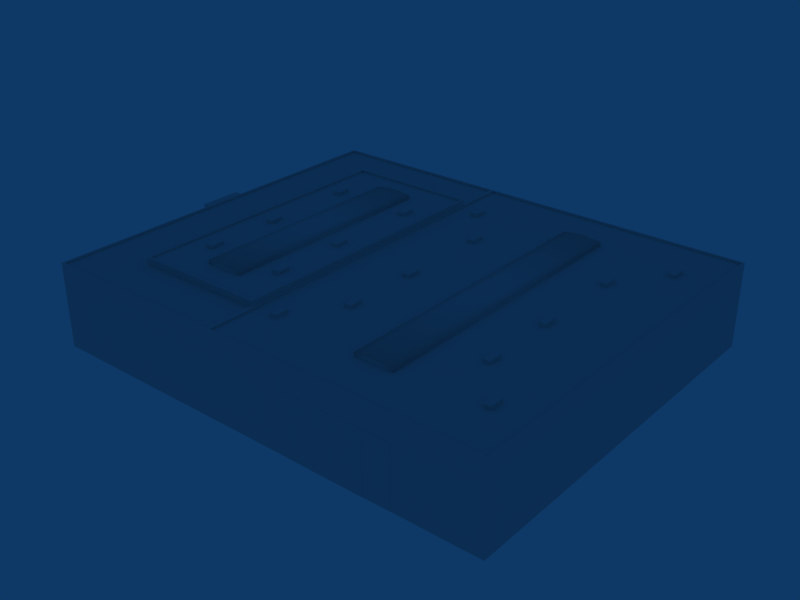# Source: ebbr_building_ref_077.blend  (saved by Blender 2.79.0; exported with 4.5.12 LTS)
import bpy
from mathutils import Matrix  # noqa: F401  (used for matrix-valued properties, if any)

bpy.ops.wm.read_factory_settings(use_empty=True)
scene = bpy.context.scene
scene.name = 'Scene'

# ---- collections
col_collection_1 = bpy.data.collections.new('Collection 1'); scene.collection.children.link(col_collection_1)
col_collection_2 = bpy.data.collections.new('Collection 2'); scene.collection.children.link(col_collection_2)

# ---- materials (node trees are filled in below, after node groups)
mat_material = bpy.data.materials.new('Material')
mat_material.alpha_threshold = 0.0
mat_material.preview_render_type = 'FLAT'
mat_material.roughness = 0.5
mat_material.line_color = (0.0, 0.0, 0.0, 1.0)

# ---- material node trees

# ---- world
world_world = bpy.data.worlds.new('World'); scene.world = world_world
world_world.color = (0.05656, 0.2208, 0.4)
world_world.use_sun_shadow = False
world_world.sun_shadow_jitter_overblur = 0.0
world_world.cycles.sampling_method = 'NONE'
world_world.cycles.sample_map_resolution = 256

# ---- meshes
me_cube_007 = bpy.data.meshes.new('Cube.007')
me_cube_007.from_pydata([(13.56, -27.53, -1.505), (9.811, -27.53, -1.505), (13.56, -27.53, -10.0), (9.811, -27.53, -10.0), (9.811, -27.5, -10.0), (13.56, -27.5, -10.0), (9.811, -27.5, -1.505), (13.56, -27.5, -1.505)], [], [(2, 0, 1, 3), (0, 7, 6, 1), (7, 5, 4, 6), (0, 2, 5, 7), (1, 6, 4, 3)])
_uv = me_cube_007.uv_layers.new(name='UVTex')
_uv.uv.foreach_set('vector', [0.2188, 0.4688, 0.2188, 0.2812, 0.03125, 0.2812, 0.03125, 0.4688, 0.03125, 0.2812, 0.03125, 0.4688, 0.2188, 0.4688, 0.2188, 0.2812, 0.03125, 0.2812, 0.03125, 0.4688, 0.2188, 0.4688, 0.2188, 0.2812, 0.03125, 0.2812, 0.03125, 0.4688, 0.2188, 0.4688, 0.2188, 0.2812, 0.03125, 0.2812, 0.03125, 0.4688, 0.2188, 0.4688, 0.2188, 0.2812])
me_cube_007.materials.append(mat_material)
me_cube_007.use_remesh_preserve_volume = False
me_cube_007.use_remesh_preserve_attributes = False
me_cube_007.use_mirror_vertex_groups = False
me_cube_007.update()
me_cube_006 = bpy.data.meshes.new('Cube.006')
me_cube_006.from_pydata([(17.31, -27.53, -1.505), (13.56, -27.53, -1.505), (17.31, -27.53, -10.0), (13.56, -27.53, -10.0), (13.56, -27.5, -10.0), (17.31, -27.5, -10.0), (13.56, -27.5, -1.505), (17.31, -27.5, -1.505)], [], [(2, 0, 1, 3), (0, 7, 6, 1), (7, 5, 4, 6), (0, 2, 5, 7), (1, 6, 4, 3)])
_uv = me_cube_006.uv_layers.new(name='UVTex')
_uv.uv.foreach_set('vector', [0.2188, 0.4688, 0.2188, 0.2812, 0.03125, 0.2812, 0.03125, 0.4688, 0.03125, 0.2812, 0.03125, 0.4688, 0.2188, 0.4688, 0.2188, 0.2812, 0.03125, 0.2812, 0.03125, 0.4688, 0.2188, 0.4688, 0.2188, 0.2812, 0.03125, 0.2812, 0.03125, 0.4688, 0.2188, 0.4688, 0.2188, 0.2812, 0.03125, 0.2812, 0.03125, 0.4688, 0.2188, 0.4688, 0.2188, 0.2812])
me_cube_006.materials.append(mat_material)
me_cube_006.use_remesh_preserve_volume = False
me_cube_006.use_remesh_preserve_attributes = False
me_cube_006.use_mirror_vertex_groups = False
me_cube_006.update()
me_cube_005 = bpy.data.meshes.new('Cube.005')
me_cube_005.from_pydata([(21.06, -27.53, -1.505), (17.31, -27.53, -1.505), (21.06, -27.53, -10.0), (17.31, -27.53, -10.0), (17.31, -27.5, -10.0), (17.31, -27.5, -1.505), (21.06, -27.5, -10.0), (21.06, -27.5, -1.505)], [], [(2, 0, 1, 3), (7, 0, 2, 6), (0, 7, 5, 1), (7, 6, 4, 5), (1, 5, 4, 3)])
_uv = me_cube_005.uv_layers.new(name='UVTex')
_uv.uv.foreach_set('vector', [0.2188, 0.4688, 0.2188, 0.2812, 0.03125, 0.2812, 0.03125, 0.4688, 0.2188, 0.4688, 0.2188, 0.2812, 0.03125, 0.2812, 0.03125, 0.4688, 0.03125, 0.2812, 0.03125, 0.4688, 0.2188, 0.4688, 0.2188, 0.2812, 0.03125, 0.2812, 0.03125, 0.4688, 0.2188, 0.4688, 0.2188, 0.2812, 0.03125, 0.2812, 0.03125, 0.4688, 0.2188, 0.4688, 0.2188, 0.2812])
me_cube_005.materials.append(mat_material)
me_cube_005.use_remesh_preserve_volume = False
me_cube_005.use_remesh_preserve_attributes = False
me_cube_005.use_mirror_vertex_groups = False
me_cube_005.update()
me_cube_004 = bpy.data.meshes.new('Cube.004')
me_cube_004.from_pydata([(6.061, -27.5, -1.505), (6.061, -27.5, -10.0), (9.811, -27.5, -1.505), (9.811, -27.5, -10.0), (9.811, -27.53, -10.0), (6.061, -27.53, -10.0), (9.811, -27.53, -1.505), (6.061, -27.53, -1.505)], [], [(1, 0, 2, 3), (0, 7, 6, 2), (7, 0, 1, 5), (4, 6, 7, 5), (2, 6, 4, 3)])
_uv = me_cube_004.uv_layers.new(name='UVTex')
_uv.uv.foreach_set('vector', [0.2188, 0.4688, 0.2188, 0.2812, 0.03125, 0.2812, 0.03125, 0.4688, 0.03125, 0.2812, 0.03125, 0.4688, 0.2188, 0.4688, 0.2188, 0.2812, 0.2188, 0.4688, 0.2188, 0.2812, 0.03125, 0.2812, 0.03125, 0.4688, 0.03125, 0.2812, 0.03125, 0.4688, 0.2188, 0.4688, 0.2188, 0.2812, 0.03125, 0.2812, 0.03125, 0.4688, 0.2188, 0.4688, 0.2188, 0.2812])
me_cube_004.materials.append(mat_material)
me_cube_004.use_remesh_preserve_volume = False
me_cube_004.use_remesh_preserve_attributes = False
me_cube_004.use_mirror_vertex_groups = False
me_cube_004.update()
me_cube = bpy.data.meshes.new('Cube')
me_cube.from_pydata([(-25.73, 16.31, 0.3), (-25.73, -16.31, 0.3), (-31.23, -16.31, 0.3), (-31.23, 16.31, 0.3), (-25.73, 16.31, 0.7999), (-25.73, -16.31, 0.7999), (-31.23, -16.31, 0.7999), (-31.23, 16.31, 0.7999), (-27.11, -16.31, 0.3), (-28.48, -16.31, 0.3), (-29.86, -16.31, 0.3), (-27.11, 16.31, 0.3), (-28.48, 16.31, 0.3), (-29.86, 16.31, 0.3), (-27.11, -16.31, 0.9997), (-28.48, -16.31, 1.1), (-29.86, -16.31, 0.9997), (-27.11, 16.31, 0.9997), (-28.48, 16.31, 1.1), (-29.86, 16.31, 0.9997), (2.75, 21.0, -0.4), (2.75, -21.0, -0.4), (-2.75, -21.0, -0.4), (-2.75, 21.0, -0.4), (2.75, 21.0, 0.09993), (2.75, -21.0, 0.09993), (-2.75, -21.0, 0.09993), (-2.75, 21.0, 0.09993), (1.375, -21.0, -0.4), (-4.768e-07, -21.0, -0.4), (-1.375, -21.0, -0.4), (1.375, 21.0, -0.4), (4.768e-07, 21.0, -0.4), (-1.375, 21.0, -0.4), (1.375, -21.0, 0.2997), (-1.669e-06, -21.0, 0.4), (-1.375, -21.0, 0.2997), (1.375, 21.0, 0.2997), (4.768e-07, 21.0, 0.4), (-1.375, 21.0, 0.2997)], [], [(0, 4, 5, 1), (2, 6, 7, 3), (4, 17, 14, 5), (17, 18, 15, 14), (18, 19, 16, 15), (19, 7, 6, 16), (5, 14, 8, 1), (14, 15, 9, 8), (15, 16, 10, 9), (16, 6, 2, 10), (0, 11, 17, 4), (11, 12, 18, 17), (12, 13, 19, 18), (13, 3, 7, 19), (20, 24, 25, 21), (22, 26, 27, 23), (24, 37, 34, 25), (37, 38, 35, 34), (38, 39, 36, 35), (39, 27, 26, 36), (25, 34, 28, 21), (34, 35, 29, 28), (35, 36, 30, 29), (36, 26, 22, 30), (20, 31, 37, 24), (31, 32, 38, 37), (32, 33, 39, 38), (33, 23, 27, 39)])
me_cube.polygons.foreach_set('use_smooth', [True] * 28)
_uv = me_cube.uv_layers.new(name='UVTex')
_uv.uv.foreach_set('vector', [0.2812, 0.03125, 0.4688, 0.03125, 0.4688, 0.2188, 0.2812, 0.2188, 0.2812, 0.03125, 0.4688, 0.03125, 0.4688, 0.2188, 0.2812, 0.2188, 0.2812, 0.03125, 0.4688, 0.03125, 0.4688, 0.2188, 0.2812, 0.2188, 0.2812, 0.03125, 0.4688, 0.03125, 0.4688, 0.2188, 0.2812, 0.2188, 0.2812, 0.03125, 0.4688, 0.03125, 0.4688, 0.2188, 0.2812, 0.2188, 0.2812, 0.03125, 0.4688, 0.03125, 0.4688, 0.2188, 0.2812, 0.2188, 0.2812, 0.03125, 0.4688, 0.03125, 0.4688, 0.2188, 0.2812, 0.2188, 0.2812, 0.03125, 0.4688, 0.03125, 0.4688, 0.2188, 0.2812, 0.2188, 0.2812, 0.03125, 0.4688, 0.03125, 0.4688, 0.2188, 0.2812, 0.2188, 0.2812, 0.03125, 0.4688, 0.03125, 0.4688, 0.2188, 0.2812, 0.2188, 0.2812, 0.03125, 0.4688, 0.03125, 0.4688, 0.2188, 0.2812, 0.2188, 0.2812, 0.03125, 0.4688, 0.03125, 0.4688, 0.2188, 0.2812, 0.2188, 0.2812, 0.03125, 0.4688, 0.03125, 0.4688, 0.2188, 0.2812, 0.2188, 0.2812, 0.03125, 0.4688, 0.03125, 0.4688, 0.2188, 0.2812, 0.2188, 0.2812, 0.03125, 0.4688, 0.03125, 0.4688, 0.2188, 0.2812, 0.2188, 0.2812, 0.03125, 0.4688, 0.03125, 0.4688, 0.2188, 0.2812, 0.2188, 0.2812, 0.03125, 0.4688, 0.03125, 0.4688, 0.2188, 0.2812, 0.2188, 0.2812, 0.03125, 0.4688, 0.03125, 0.4688, 0.2188, 0.2812, 0.2188, 0.2812, 0.03125, 0.4688, 0.03125, 0.4688, 0.2188, 0.2812, 0.2188, 0.2812, 0.03125, 0.4688, 0.03125, 0.4688, 0.2188, 0.2812, 0.2188, 0.2812, 0.03125, 0.4688, 0.03125, 0.4688, 0.2188, 0.2812, 0.2188, 0.2812, 0.03125, 0.4688, 0.03125, 0.4688, 0.2188, 0.2812, 0.2188, 0.2812, 0.03125, 0.4688, 0.03125, 0.4688, 0.2188, 0.2812, 0.2188, 0.2812, 0.03125, 0.4688, 0.03125, 0.4688, 0.2188, 0.2812, 0.2188, 0.2812, 0.03125, 0.4688, 0.03125, 0.4688, 0.2188, 0.2812, 0.2188, 0.2812, 0.03125, 0.4688, 0.03125, 0.4688, 0.2188, 0.2812, 0.2188, 0.2812, 0.03125, 0.4688, 0.03125, 0.4688, 0.2188, 0.2812, 0.2188, 0.2812, 0.03125, 0.4688, 0.03125, 0.4688, 0.2188, 0.2812, 0.2188])
me_cube.materials.append(mat_material)
me_cube.use_remesh_preserve_volume = False
me_cube.use_remesh_preserve_attributes = False
me_cube.use_mirror_vertex_groups = False
me_cube.update()
me_cube_014 = bpy.data.meshes.new('Cube.014')
me_cube_014.from_pydata([(-11.39, 1.0, 0.2), (-11.39, -1.0, 0.2), (-12.39, -1.0, 0.2), (-12.39, 1.0, 0.2), (-11.39, 1.0, 0.7), (-11.39, -1.0, 0.7), (-12.39, -1.0, 0.7), (-12.39, 1.0, 0.7), (-23.36, 1.0, 0.2), (-23.36, -1.0, 0.2), (-24.36, -1.0, 0.2), (-24.36, 1.0, 0.2), (-23.36, 1.0, 0.7), (-23.36, -1.0, 0.7), (-24.36, -1.0, 0.7), (-24.36, 1.0, 0.7), (-11.39, 14.32, 0.2), (-11.39, 12.32, 0.2), (-12.39, 12.32, 0.2), (-12.39, 14.32, 0.2), (-11.39, 14.32, 0.7), (-11.39, 12.32, 0.7), (-12.39, 12.32, 0.7), (-12.39, 14.32, 0.7), (-23.36, 14.32, 0.2), (-23.36, 12.32, 0.2), (-24.36, 12.32, 0.2), (-24.36, 14.32, 0.2), (-23.36, 14.32, 0.7), (-23.36, 12.32, 0.7), (-24.36, 12.32, 0.7), (-24.36, 14.32, 0.7), (-11.39, -9.646, 0.2), (-11.39, -11.65, 0.2), (-12.39, -11.65, 0.2), (-12.39, -9.646, 0.2), (-11.39, -9.646, 0.7), (-11.39, -11.65, 0.7), (-12.39, -11.65, 0.7), (-12.39, -9.646, 0.7), (-23.36, -9.646, 0.2), (-23.36, -11.65, 0.2), (-24.36, -11.65, 0.2), (-24.36, -9.646, 0.2), (-23.36, -9.646, 0.7), (-23.36, -11.65, 0.7), (-24.36, -11.65, 0.7), (-24.36, -9.646, 0.7), (0.4999, 14.32, -0.5), (0.4999, 12.32, -0.5), (-0.4999, 12.32, -0.5), (-0.4999, 14.32, -0.5), (0.4999, 14.32, 4.649e-06), (0.4999, 12.32, 4.649e-06), (-0.4999, 12.32, 4.649e-06), (-0.4999, 14.32, 4.649e-06), (0.4999, 1.0, -0.5), (0.4999, -1.0, -0.5), (-0.4999, -1.0, -0.5), (-0.4999, 1.0, -0.5), (0.4999, 1.0, 4.649e-06), (0.4999, -1.0, 4.649e-06), (-0.4999, -1.0, 4.649e-06), (-0.4999, 1.0, 4.649e-06), (20.45, 14.32, -0.5), (20.45, 12.32, -0.5), (19.45, 12.32, -0.5), (19.45, 14.32, -0.5), (20.45, 14.32, 4.649e-06), (20.45, 12.32, 4.649e-06), (19.45, 12.32, 4.649e-06), (19.45, 14.32, 4.649e-06), (20.45, 1.0, -0.5), (20.45, -1.0, -0.5), (19.45, -1.0, -0.5), (19.45, 1.0, -0.5), (20.45, 1.0, 4.649e-06), (20.45, -1.0, 4.649e-06), (19.45, -1.0, 4.649e-06), (19.45, 1.0, 4.649e-06), (20.45, -9.646, -0.5), (20.45, -11.65, -0.5), (19.45, -11.65, -0.5), (19.45, -9.646, -0.5), (20.45, -9.646, 4.649e-06), (20.45, -11.65, 4.649e-06), (19.45, -11.65, 4.649e-06), (19.45, -9.646, 4.649e-06), (0.4999, -9.646, -0.5), (0.4999, -11.65, -0.5), (-0.4999, -11.65, -0.5), (-0.4999, -9.646, -0.5), (0.4999, -9.646, 4.649e-06), (0.4999, -11.65, 4.649e-06), (-0.4999, -11.65, 4.649e-06), (-0.4999, -9.646, 4.649e-06), (25.71, -16.85, -0.5), (25.71, -18.85, -0.5), (24.71, -18.85, -0.5), (24.71, -16.85, -0.5), (25.71, -16.85, 4.649e-06), (25.71, -18.85, 4.649e-06), (24.71, -18.85, 4.649e-06), (24.71, -16.85, 4.649e-06), (-4.472, -16.85, -0.5), (-4.472, -18.85, -0.5), (-5.472, -18.85, -0.5), (-5.472, -16.85, -0.5), (-4.472, -16.85, 4.649e-06), (-4.472, -18.85, 4.649e-06), (-5.472, -18.85, 4.649e-06), (-5.472, -16.85, 4.649e-06), (25.71, 21.81, -0.5), (25.71, 19.81, -0.5), (24.71, 19.81, -0.5), (24.71, 21.81, -0.5), (25.71, 21.81, 4.649e-06), (25.71, 19.81, 4.649e-06), (24.71, 19.81, 4.649e-06), (24.71, 21.81, 4.649e-06), (-4.472, 21.81, -0.5), (-4.472, 19.81, -0.5), (-5.472, 19.81, -0.5), (-5.472, 21.81, -0.5), (-4.472, 21.81, 4.649e-06), (-4.472, 19.81, 4.649e-06), (-5.472, 19.81, 4.649e-06), (-5.472, 21.81, 4.649e-06)], [], [(4, 7, 6, 5), (0, 4, 5, 1), (1, 5, 6, 2), (2, 6, 7, 3), (4, 0, 3, 7), (12, 15, 14, 13), (8, 12, 13, 9), (9, 13, 14, 10), (10, 14, 15, 11), (12, 8, 11, 15), (20, 23, 22, 21), (16, 20, 21, 17), (17, 21, 22, 18), (18, 22, 23, 19), (20, 16, 19, 23), (28, 31, 30, 29), (24, 28, 29, 25), (25, 29, 30, 26), (26, 30, 31, 27), (28, 24, 27, 31), (36, 39, 38, 37), (32, 36, 37, 33), (33, 37, 38, 34), (34, 38, 39, 35), (36, 32, 35, 39), (44, 47, 46, 45), (40, 44, 45, 41), (41, 45, 46, 42), (42, 46, 47, 43), (44, 40, 43, 47), (52, 55, 54, 53), (48, 52, 53, 49), (49, 53, 54, 50), (50, 54, 55, 51), (52, 48, 51, 55), (60, 63, 62, 61), (56, 60, 61, 57), (57, 61, 62, 58), (58, 62, 63, 59), (60, 56, 59, 63), (68, 71, 70, 69), (64, 68, 69, 65), (65, 69, 70, 66), (66, 70, 71, 67), (68, 64, 67, 71), (76, 79, 78, 77), (72, 76, 77, 73), (73, 77, 78, 74), (74, 78, 79, 75), (76, 72, 75, 79), (84, 87, 86, 85), (80, 84, 85, 81), (81, 85, 86, 82), (82, 86, 87, 83), (84, 80, 83, 87), (92, 95, 94, 93), (88, 92, 93, 89), (89, 93, 94, 90), (90, 94, 95, 91), (92, 88, 91, 95), (100, 103, 102, 101), (96, 100, 101, 97), (97, 101, 102, 98), (98, 102, 103, 99), (100, 96, 99, 103), (108, 111, 110, 109), (104, 108, 109, 105), (105, 109, 110, 106), (106, 110, 111, 107), (108, 104, 107, 111), (116, 119, 118, 117), (112, 116, 117, 113), (113, 117, 118, 114), (114, 118, 119, 115), (116, 112, 115, 119), (124, 127, 126, 125), (120, 124, 125, 121), (121, 125, 126, 122), (122, 126, 127, 123), (124, 120, 123, 127)])
_uv = me_cube_014.uv_layers.new(name='UVTex')
_uv.uv.foreach_set('vector', [0.2812, 0.03125, 0.4688, 0.03125, 0.4688, 0.2188, 0.2812, 0.2188, 0.2812, 0.03125, 0.4688, 0.03125, 0.4688, 0.2188, 0.2812, 0.2188, 0.2812, 0.03125, 0.4688, 0.03125, 0.4688, 0.2188, 0.2812, 0.2188, 0.2812, 0.03125, 0.4688, 0.03125, 0.4688, 0.2188, 0.2812, 0.2188, 0.2812, 0.03125, 0.4688, 0.03125, 0.4688, 0.2188, 0.2812, 0.2188, 0.2812, 0.03125, 0.4688, 0.03125, 0.4688, 0.2188, 0.2812, 0.2188, 0.2812, 0.03125, 0.4688, 0.03125, 0.4688, 0.2188, 0.2812, 0.2188, 0.2812, 0.03125, 0.4688, 0.03125, 0.4688, 0.2188, 0.2812, 0.2188, 0.2812, 0.03125, 0.4688, 0.03125, 0.4688, 0.2188, 0.2812, 0.2188, 0.2812, 0.03125, 0.4688, 0.03125, 0.4688, 0.2188, 0.2812, 0.2188, 0.2812, 0.03125, 0.4688, 0.03125, 0.4688, 0.2188, 0.2812, 0.2188, 0.2812, 0.03125, 0.4688, 0.03125, 0.4688, 0.2188, 0.2812, 0.2188, 0.2812, 0.03125, 0.4688, 0.03125, 0.4688, 0.2188, 0.2812, 0.2188, 0.2812, 0.03125, 0.4688, 0.03125, 0.4688, 0.2188, 0.2812, 0.2188, 0.2812, 0.03125, 0.4688, 0.03125, 0.4688, 0.2188, 0.2812, 0.2188, 0.2812, 0.03125, 0.4688, 0.03125, 0.4688, 0.2188, 0.2812, 0.2188, 0.2812, 0.03125, 0.4688, 0.03125, 0.4688, 0.2188, 0.2812, 0.2188, 0.2812, 0.03125, 0.4688, 0.03125, 0.4688, 0.2188, 0.2812, 0.2188, 0.2812, 0.03125, 0.4688, 0.03125, 0.4688, 0.2188, 0.2812, 0.2188, 0.2812, 0.03125, 0.4688, 0.03125, 0.4688, 0.2188, 0.2812, 0.2188, 0.2812, 0.03125, 0.4688, 0.03125, 0.4688, 0.2188, 0.2812, 0.2188, 0.2812, 0.03125, 0.4688, 0.03125, 0.4688, 0.2188, 0.2812, 0.2188, 0.2812, 0.03125, 0.4688, 0.03125, 0.4688, 0.2188, 0.2812, 0.2188, 0.2812, 0.03125, 0.4688, 0.03125, 0.4688, 0.2188, 0.2812, 0.2188, 0.2812, 0.03125, 0.4688, 0.03125, 0.4688, 0.2188, 0.2812, 0.2188, 0.2812, 0.03125, 0.4688, 0.03125, 0.4688, 0.2188, 0.2812, 0.2188, 0.2812, 0.03125, 0.4688, 0.03125, 0.4688, 0.2188, 0.2812, 0.2188, 0.2812, 0.03125, 0.4688, 0.03125, 0.4688, 0.2188, 0.2812, 0.2188, 0.2812, 0.03125, 0.4688, 0.03125, 0.4688, 0.2188, 0.2812, 0.2188, 0.2812, 0.03125, 0.4688, 0.03125, 0.4688, 0.2188, 0.2812, 0.2188, 0.2812, 0.03125, 0.4688, 0.03125, 0.4688, 0.2188, 0.2812, 0.2188, 0.2812, 0.03125, 0.4688, 0.03125, 0.4688, 0.2188, 0.2812, 0.2188, 0.2812, 0.03125, 0.4688, 0.03125, 0.4688, 0.2188, 0.2812, 0.2188, 0.2812, 0.03125, 0.4688, 0.03125, 0.4688, 0.2188, 0.2812, 0.2188, 0.2812, 0.03125, 0.4688, 0.03125, 0.4688, 0.2188, 0.2812, 0.2188, 0.2812, 0.03125, 0.4688, 0.03125, 0.4688, 0.2188, 0.2812, 0.2188, 0.2812, 0.03125, 0.4688, 0.03125, 0.4688, 0.2188, 0.2812, 0.2188, 0.2812, 0.03125, 0.4688, 0.03125, 0.4688, 0.2188, 0.2812, 0.2188, 0.2812, 0.03125, 0.4688, 0.03125, 0.4688, 0.2188, 0.2812, 0.2188, 0.2812, 0.03125, 0.4688, 0.03125, 0.4688, 0.2188, 0.2812, 0.2188, 0.2812, 0.03125, 0.4688, 0.03125, 0.4688, 0.2188, 0.2812, 0.2188, 0.2812, 0.03125, 0.4688, 0.03125, 0.4688, 0.2188, 0.2812, 0.2188, 0.2812, 0.03125, 0.4688, 0.03125, 0.4688, 0.2188, 0.2812, 0.2188, 0.2812, 0.03125, 0.4688, 0.03125, 0.4688, 0.2188, 0.2812, 0.2188, 0.2812, 0.03125, 0.4688, 0.03125, 0.4688, 0.2188, 0.2812, 0.2188, 0.2812, 0.03125, 0.4688, 0.03125, 0.4688, 0.2188, 0.2812, 0.2188, 0.2812, 0.03125, 0.4688, 0.03125, 0.4688, 0.2188, 0.2812, 0.2188, 0.2812, 0.03125, 0.4688, 0.03125, 0.4688, 0.2188, 0.2812, 0.2188, 0.2812, 0.03125, 0.4688, 0.03125, 0.4688, 0.2188, 0.2812, 0.2188, 0.2812, 0.03125, 0.4688, 0.03125, 0.4688, 0.2188, 0.2812, 0.2188, 0.2812, 0.03125, 0.4688, 0.03125, 0.4688, 0.2188, 0.2812, 0.2188, 0.2812, 0.03125, 0.4688, 0.03125, 0.4688, 0.2188, 0.2812, 0.2188, 0.2812, 0.03125, 0.4688, 0.03125, 0.4688, 0.2188, 0.2812, 0.2188, 0.2812, 0.03125, 0.4688, 0.03125, 0.4688, 0.2188, 0.2812, 0.2188, 0.2812, 0.03125, 0.4688, 0.03125, 0.4688, 0.2188, 0.2812, 0.2188, 0.2812, 0.03125, 0.4688, 0.03125, 0.4688, 0.2188, 0.2812, 0.2188, 0.2812, 0.03125, 0.4688, 0.03125, 0.4688, 0.2188, 0.2812, 0.2188, 0.2812, 0.03125, 0.4688, 0.03125, 0.4688, 0.2188, 0.2812, 0.2188, 0.2812, 0.03125, 0.4688, 0.03125, 0.4688, 0.2188, 0.2812, 0.2188, 0.2812, 0.03125, 0.4688, 0.03125, 0.4688, 0.2188, 0.2812, 0.2188, 0.2812, 0.03125, 0.4688, 0.03125, 0.4688, 0.2188, 0.2812, 0.2188, 0.2812, 0.03125, 0.4688, 0.03125, 0.4688, 0.2188, 0.2812, 0.2188, 0.2812, 0.03125, 0.4688, 0.03125, 0.4688, 0.2188, 0.2812, 0.2188, 0.2812, 0.03125, 0.4688, 0.03125, 0.4688, 0.2188, 0.2812, 0.2188, 0.2812, 0.03125, 0.4688, 0.03125, 0.4688, 0.2188, 0.2812, 0.2188, 0.2812, 0.03125, 0.4688, 0.03125, 0.4688, 0.2188, 0.2812, 0.2188, 0.2812, 0.03125, 0.4688, 0.03125, 0.4688, 0.2188, 0.2812, 0.2188, 0.2812, 0.03125, 0.4688, 0.03125, 0.4688, 0.2188, 0.2812, 0.2188, 0.2812, 0.03125, 0.4688, 0.03125, 0.4688, 0.2188, 0.2812, 0.2188, 0.2812, 0.03125, 0.4688, 0.03125, 0.4688, 0.2188, 0.2812, 0.2188, 0.2812, 0.03125, 0.4688, 0.03125, 0.4688, 0.2188, 0.2812, 0.2188, 0.2812, 0.03125, 0.4688, 0.03125, 0.4688, 0.2188, 0.2812, 0.2188, 0.2812, 0.03125, 0.4688, 0.03125, 0.4688, 0.2188, 0.2812, 0.2188, 0.2812, 0.03125, 0.4688, 0.03125, 0.4688, 0.2188, 0.2812, 0.2188, 0.2812, 0.03125, 0.4688, 0.03125, 0.4688, 0.2188, 0.2812, 0.2188, 0.2812, 0.03125, 0.4688, 0.03125, 0.4688, 0.2188, 0.2812, 0.2188, 0.2812, 0.03125, 0.4688, 0.03125, 0.4688, 0.2188, 0.2812, 0.2188, 0.2812, 0.03125, 0.4688, 0.03125, 0.4688, 0.2188, 0.2812, 0.2188, 0.2812, 0.03125, 0.4688, 0.03125, 0.4688, 0.2188, 0.2812, 0.2188, 0.2812, 0.03125, 0.4688, 0.03125, 0.4688, 0.2188, 0.2812, 0.2188])
me_cube_014.materials.append(mat_material)
me_cube_014.use_remesh_preserve_volume = False
me_cube_014.use_remesh_preserve_attributes = False
me_cube_014.use_mirror_vertex_groups = False
me_cube_014.update()
me_cube_001 = bpy.data.meshes.new('Cube.001')
me_cube_001.from_pydata([(-5.884, 20.39, 1.701), (-5.884, -20.39, 1.701), (-24.88, -20.39, 1.701), (-24.88, 20.39, 1.701), (-5.884, 20.39, 2.701), (-5.884, -20.39, 2.701), (-24.88, -20.39, 2.701), (-24.88, 20.39, 2.701), (-6.174, 20.11, 2.701), (-24.59, 20.11, 2.701), (-24.59, -20.11, 2.701), (-6.174, -20.11, 2.701), (-6.174, 20.11, 2.401), (-6.174, -20.11, 2.401), (-24.59, -20.11, 2.401), (-24.59, 20.11, 2.401), (-33.01, 27.5, -10.0), (-33.01, -27.5, -10.0), (33.01, -27.5, -10.0), (33.01, 27.5, -10.0), (-33.01, 27.5, 2.001), (-33.01, -27.5, 2.001), (33.01, -27.5, 2.001), (33.01, 27.5, 2.001), (-33.01, 3.025, -10.0), (-33.01, -3.025, -10.0), (33.01, -3.025, -10.0), (33.01, 3.025, -10.0), (-33.01, 3.025, 2.001), (-33.01, -3.025, 2.001), (33.01, -3.025, 2.001), (33.01, 3.025, 2.001), (-34.01, -3.025, -10.0), (-34.01, -3.025, 2.001), (-34.01, 3.025, -10.0), (-34.01, 3.025, 2.001), (-5.884, -27.5, -10.0), (-5.884, 27.5, -10.0), (-5.884, -27.5, 2.001), (-5.884, 27.5, 2.001), (-5.884, 3.025, 2.001), (-5.884, -3.025, 2.001), (6.061, -27.5, -10.0), (21.06, -27.5, -10.0), (21.06, 27.5, -10.0), (6.061, 27.5, -10.0), (6.061, -27.5, 2.001), (21.06, -27.5, 2.001), (6.061, 27.5, 2.001), (21.06, 27.5, 2.001), (-33.01, -27.5, -1.505), (-33.01, 27.5, -1.505), (33.01, -27.5, -1.505), (33.01, 27.5, -1.505), (-33.01, 3.025, -1.505), (-33.01, -3.025, -1.505), (33.01, -3.025, -1.505), (33.01, 3.025, -1.505), (-34.01, -3.025, -1.505), (-34.01, 3.025, -1.505), (-5.884, -27.5, -1.505), (-5.884, 27.5, -1.505), (6.061, -27.5, -1.505), (21.06, -27.5, -1.505), (21.06, 27.5, -1.505), (6.061, 27.5, -1.505), (-6.174, -27.2, 2.001), (-6.174, -2.992, 2.001), (-6.174, 2.992, 2.001), (-6.174, 27.2, 2.001), (-32.72, 27.2, 2.001), (-32.72, -27.2, 2.001), (-32.72, -2.993, 2.001), (-32.72, 2.992, 2.001), (-32.72, 2.992, 1.701), (-32.72, 27.2, 1.701), (-32.72, -2.993, 1.701), (-32.72, -27.2, 1.701), (-6.174, -27.2, 1.701), (-6.174, 27.2, 1.701), (-6.174, 2.992, 1.701), (-6.174, -2.992, 1.701), (32.7, 27.2, 2.001), (20.94, 27.2, 2.001), (6.177, 27.2, 2.001), (-5.583, 27.2, 2.001), (32.7, -27.2, 2.001), (20.94, -27.2, 2.001), (6.177, -27.2, 2.001), (-5.583, -27.2, 2.001), (-5.583, -2.992, 2.001), (-5.583, 2.992, 2.001), (32.7, 2.993, 2.001), (32.7, -2.992, 2.001), (32.7, -2.992, 1.701), (32.7, -27.2, 1.701), (32.7, 2.993, 1.701), (32.7, 27.2, 1.701), (-5.583, 2.992, 1.701), (-5.583, 27.2, 1.701), (-5.583, -2.992, 1.701), (-5.583, -27.2, 1.701), (6.177, -27.2, 1.701), (20.94, -27.2, 1.701), (6.177, 27.2, 1.701), (20.94, 27.2, 1.701), (20.94, 2.993, 1.701), (6.177, 2.993, 1.701), (20.94, -2.992, 1.701), (6.177, -2.992, 1.701)], [], [(0, 4, 5, 1), (1, 5, 6, 2), (2, 6, 7, 3), (4, 0, 3, 7), (4, 7, 9, 8), (7, 6, 10, 9), (6, 5, 11, 10), (5, 4, 8, 11), (11, 8, 12, 13), (10, 11, 13, 14), (9, 10, 14, 15), (8, 9, 15, 12), (12, 15, 14, 13), (28, 35, 33, 29), (20, 51, 54, 28), (51, 16, 24, 54), (29, 55, 50, 21), (55, 25, 17, 50), (22, 52, 56, 30), (52, 18, 26, 56), (30, 56, 57, 31), (56, 26, 27, 57), (31, 57, 53, 23), (57, 27, 19, 53), (33, 58, 55, 29), (58, 32, 25, 55), (34, 59, 54, 24), (59, 35, 28, 54), (35, 59, 58, 33), (59, 34, 32, 58), (36, 60, 50, 17), (60, 38, 21, 50), (16, 51, 61, 37), (51, 20, 39, 61), (42, 62, 60, 36), (62, 46, 38, 60), (63, 47, 46, 62), (18, 52, 63, 43), (52, 22, 47, 63), (44, 64, 53, 19), (64, 49, 23, 53), (45, 65, 64, 44), (65, 48, 49, 64), (37, 61, 65, 45), (61, 39, 48, 65), (38, 41, 67, 66), (41, 40, 68, 67), (40, 39, 69, 68), (39, 20, 70, 69), (21, 38, 66, 71), (29, 21, 71, 72), (28, 29, 72, 73), (20, 28, 73, 70), (70, 73, 74, 75), (73, 72, 76, 74), (72, 71, 77, 76), (71, 66, 78, 77), (69, 70, 75, 79), (68, 69, 79, 80), (67, 68, 80, 81), (66, 67, 81, 78), (79, 75, 74, 80), (80, 74, 76, 81), (81, 76, 77, 78), (23, 49, 83, 82), (49, 48, 84, 83), (48, 39, 85, 84), (47, 22, 86, 87), (46, 47, 87, 88), (38, 46, 88, 89), (41, 38, 89, 90), (40, 41, 90, 91), (39, 40, 91, 85), (31, 23, 82, 92), (30, 31, 92, 93), (22, 30, 93, 86), (86, 93, 94, 95), (93, 92, 96, 94), (92, 82, 97, 96), (85, 91, 98, 99), (91, 90, 100, 98), (90, 89, 101, 100), (89, 88, 102, 101), (88, 87, 103, 102), (87, 86, 95, 103), (84, 85, 99, 104), (83, 84, 104, 105), (82, 83, 105, 97), (97, 105, 106, 96), (105, 104, 107, 106), (104, 99, 98, 107), (96, 106, 108, 94), (106, 107, 109, 108), (107, 98, 100, 109), (94, 108, 103, 95), (108, 109, 102, 103), (109, 100, 101, 102)])
_uv = me_cube_001.uv_layers.new(name='UVTex')
_uv.uv.foreach_set('vector', [0.2812, 0.03125, 0.4688, 0.03125, 0.4688, 0.2188, 0.2812, 0.2188, 0.2812, 0.03125, 0.4688, 0.03125, 0.4688, 0.2188, 0.2812, 0.2188, 0.2812, 0.03125, 0.4688, 0.03125, 0.4688, 0.2188, 0.2812, 0.2188, 0.2812, 0.03125, 0.4688, 0.03125, 0.4688, 0.2188, 0.2812, 0.2188, 0.2812, 0.03125, 0.4688, 0.03125, 0.4688, 0.2188, 0.2812, 0.2188, 0.2812, 0.03125, 0.4688, 0.03125, 0.4688, 0.2188, 0.2812, 0.2188, 0.2812, 0.03125, 0.4688, 0.03125, 0.4688, 0.2188, 0.2812, 0.2188, 0.2812, 0.03125, 0.4688, 0.03125, 0.4688, 0.2188, 0.2812, 0.2188, 0.2812, 0.03125, 0.4688, 0.03125, 0.4688, 0.2188, 0.2812, 0.2188, 0.2812, 0.03125, 0.4688, 0.03125, 0.4688, 0.2188, 0.2812, 0.2188, 0.2812, 0.03125, 0.4688, 0.03125, 0.4688, 0.2188, 0.2812, 0.2188, 0.2812, 0.03125, 0.4688, 0.03125, 0.4688, 0.2188, 0.2812, 0.2188, 0.03125, 0.2812, 0.2188, 0.2812, 0.2188, 0.4688, 0.03125, 0.4688, 0.2812, 0.03125, 0.4688, 0.03125, 0.4688, 0.2188, 0.2812, 0.2188, 0.2812, 0.03125, 0.4688, 0.03125, 0.4688, 0.2188, 0.2812, 0.2188, 0.2812, 0.03125, 0.4688, 0.03125, 0.4688, 0.2188, 0.2812, 0.2188, 0.2812, 0.03125, 0.4688, 0.03125, 0.4688, 0.2188, 0.2812, 0.2188, 0.2812, 0.03125, 0.4688, 0.03125, 0.4688, 0.2188, 0.2812, 0.2188, 0.2812, 0.03125, 0.4688, 0.03125, 0.4688, 0.2188, 0.2812, 0.2188, 0.2812, 0.03125, 0.4688, 0.03125, 0.4688, 0.2188, 0.2812, 0.2188, 0.2812, 0.03125, 0.4688, 0.03125, 0.4688, 0.2188, 0.2812, 0.2188, 0.2812, 0.03125, 0.4688, 0.03125, 0.4688, 0.2188, 0.2812, 0.2188, 0.2812, 0.03125, 0.4688, 0.03125, 0.4688, 0.2188, 0.2812, 0.2188, 0.2812, 0.03125, 0.4688, 0.03125, 0.4688, 0.2188, 0.2812, 0.2188, 0.2812, 0.03125, 0.4688, 0.03125, 0.4688, 0.2188, 0.2812, 0.2188, 0.2812, 0.03125, 0.4688, 0.03125, 0.4688, 0.2188, 0.2812, 0.2188, 0.2812, 0.03125, 0.4688, 0.03125, 0.4688, 0.2188, 0.2812, 0.2188, 0.2812, 0.03125, 0.4688, 0.03125, 0.4688, 0.2188, 0.2812, 0.2188, 0.2812, 0.03125, 0.4688, 0.03125, 0.4688, 0.2188, 0.2812, 0.2188, 0.2812, 0.03125, 0.4688, 0.03125, 0.4688, 0.2188, 0.2812, 0.2188, 0.2812, 0.03125, 0.4688, 0.03125, 0.4688, 0.2188, 0.2812, 0.2188, 0.2812, 0.03125, 0.4688, 0.03125, 0.4688, 0.2188, 0.2812, 0.2188, 0.2812, 0.03125, 0.4688, 0.03125, 0.4688, 0.2188, 0.2812, 0.2188, 0.2812, 0.03125, 0.4688, 0.03125, 0.4688, 0.2188, 0.2812, 0.2188, 0.2812, 0.03125, 0.4688, 0.03125, 0.4688, 0.2188, 0.2812, 0.2188, 0.2812, 0.03125, 0.4688, 0.03125, 0.4688, 0.2188, 0.2812, 0.2188, 0.2812, 0.03125, 0.4688, 0.03125, 0.4688, 0.2188, 0.2812, 0.2188, 0.2812, 0.03125, 0.4688, 0.03125, 0.4688, 0.2188, 0.2812, 0.2188, 0.2812, 0.03125, 0.4688, 0.03125, 0.4688, 0.2188, 0.2812, 0.2188, 0.2812, 0.03125, 0.4688, 0.03125, 0.4688, 0.2188, 0.2812, 0.2188, 0.2812, 0.03125, 0.4688, 0.03125, 0.4688, 0.2188, 0.2812, 0.2188, 0.2812, 0.03125, 0.4688, 0.03125, 0.4688, 0.2188, 0.2812, 0.2188, 0.2812, 0.03125, 0.4688, 0.03125, 0.4688, 0.2188, 0.2812, 0.2188, 0.2812, 0.03125, 0.4688, 0.03125, 0.4688, 0.2188, 0.2812, 0.2188, 0.2812, 0.03125, 0.4688, 0.03125, 0.4688, 0.2188, 0.2812, 0.2188, 0.2812, 0.03125, 0.4688, 0.03125, 0.4688, 0.2188, 0.2812, 0.2188, 0.2812, 0.03125, 0.4688, 0.03125, 0.4688, 0.2188, 0.2812, 0.2188, 0.2812, 0.03125, 0.4688, 0.03125, 0.4688, 0.2188, 0.2812, 0.2188, 0.2812, 0.03125, 0.4688, 0.03125, 0.4688, 0.2188, 0.2812, 0.2188, 0.2812, 0.03125, 0.4688, 0.03125, 0.4688, 0.2188, 0.2812, 0.2188, 0.2812, 0.03125, 0.4688, 0.03125, 0.4688, 0.2188, 0.2812, 0.2188, 0.2812, 0.03125, 0.4688, 0.03125, 0.4688, 0.2188, 0.2812, 0.2188, 0.2812, 0.03125, 0.4688, 0.03125, 0.4688, 0.2188, 0.2812, 0.2188, 0.2812, 0.03125, 0.4688, 0.03125, 0.4688, 0.2188, 0.2812, 0.2188, 0.2812, 0.03125, 0.4688, 0.03125, 0.4688, 0.2188, 0.2812, 0.2188, 0.2812, 0.03125, 0.4688, 0.03125, 0.4688, 0.2188, 0.2812, 0.2188, 0.2812, 0.03125, 0.4688, 0.03125, 0.4688, 0.2188, 0.2812, 0.2188, 0.2812, 0.03125, 0.4688, 0.03125, 0.4688, 0.2188, 0.2812, 0.2188, 0.2812, 0.03125, 0.4688, 0.03125, 0.4688, 0.2188, 0.2812, 0.2188, 0.2812, 0.03125, 0.4688, 0.03125, 0.4688, 0.2188, 0.2812, 0.2188, 0.2812, 0.03125, 0.4688, 0.03125, 0.4688, 0.2188, 0.2812, 0.2188, 0.03125, 0.2812, 0.2188, 0.2812, 0.2188, 0.4688, 0.03125, 0.4688, 0.03125, 0.2812, 0.2188, 0.2812, 0.2188, 0.4688, 0.03125, 0.4688, 0.03125, 0.2812, 0.2188, 0.2812, 0.2188, 0.4688, 0.03125, 0.4688, 0.2812, 0.03125, 0.4688, 0.03125, 0.4688, 0.2188, 0.2812, 0.2188, 0.2812, 0.03125, 0.4688, 0.03125, 0.4688, 0.2188, 0.2812, 0.2188, 0.2812, 0.03125, 0.4688, 0.03125, 0.4688, 0.2188, 0.2812, 0.2188, 0.2812, 0.03125, 0.4688, 0.03125, 0.4688, 0.2188, 0.2812, 0.2188, 0.2812, 0.03125, 0.4688, 0.03125, 0.4688, 0.2188, 0.2812, 0.2188, 0.2812, 0.03125, 0.4688, 0.03125, 0.4688, 0.2188, 0.2812, 0.2188, 0.2812, 0.03125, 0.4688, 0.03125, 0.4688, 0.2188, 0.2812, 0.2188, 0.2812, 0.03125, 0.4688, 0.03125, 0.4688, 0.2188, 0.2812, 0.2188, 0.2812, 0.03125, 0.4688, 0.03125, 0.4688, 0.2188, 0.2812, 0.2188, 0.2812, 0.03125, 0.4688, 0.03125, 0.4688, 0.2188, 0.2812, 0.2188, 0.2812, 0.03125, 0.4688, 0.03125, 0.4688, 0.2188, 0.2812, 0.2188, 0.2812, 0.03125, 0.4688, 0.03125, 0.4688, 0.2188, 0.2812, 0.2188, 0.2812, 0.03125, 0.4688, 0.03125, 0.4688, 0.2188, 0.2812, 0.2188, 0.2812, 0.03125, 0.4688, 0.03125, 0.4688, 0.2188, 0.2812, 0.2188, 0.2812, 0.03125, 0.4688, 0.03125, 0.4688, 0.2188, 0.2812, 0.2188, 0.2812, 0.03125, 0.4688, 0.03125, 0.4688, 0.2188, 0.2812, 0.2188, 0.2812, 0.03125, 0.4688, 0.03125, 0.4688, 0.2188, 0.2812, 0.2188, 0.2812, 0.03125, 0.4688, 0.03125, 0.4688, 0.2188, 0.2812, 0.2188, 0.2812, 0.03125, 0.4688, 0.03125, 0.4688, 0.2188, 0.2812, 0.2188, 0.2812, 0.03125, 0.4688, 0.03125, 0.4688, 0.2188, 0.2812, 0.2188, 0.2812, 0.03125, 0.4688, 0.03125, 0.4688, 0.2188, 0.2812, 0.2188, 0.2812, 0.03125, 0.4688, 0.03125, 0.4688, 0.2188, 0.2812, 0.2188, 0.2812, 0.03125, 0.4688, 0.03125, 0.4688, 0.2188, 0.2812, 0.2188, 0.2812, 0.03125, 0.4688, 0.03125, 0.4688, 0.2188, 0.2812, 0.2188, 0.03125, 0.2812, 0.2188, 0.2812, 0.2188, 0.4688, 0.03125, 0.4688, 0.03125, 0.2812, 0.2188, 0.2812, 0.2188, 0.4688, 0.03125, 0.4688, 0.03125, 0.2812, 0.2188, 0.2812, 0.2188, 0.4688, 0.03125, 0.4688, 0.03125, 0.2812, 0.2188, 0.2812, 0.2188, 0.4688, 0.03125, 0.4688, 0.03125, 0.2812, 0.2188, 0.2812, 0.2188, 0.4688, 0.03125, 0.4688, 0.03125, 0.2812, 0.2188, 0.2812, 0.2188, 0.4688, 0.03125, 0.4688, 0.03125, 0.2812, 0.2188, 0.2812, 0.2188, 0.4688, 0.03125, 0.4688, 0.03125, 0.2812, 0.2188, 0.2812, 0.2188, 0.4688, 0.03125, 0.4688, 0.03125, 0.2812, 0.2188, 0.2812, 0.2188, 0.4688, 0.03125, 0.4688])
me_cube_001.materials.append(mat_material)
me_cube_001.use_remesh_preserve_volume = False
me_cube_001.use_remesh_preserve_attributes = False
me_cube_001.use_mirror_vertex_groups = False
me_cube_001.update()
me_cube_002 = bpy.data.meshes.new('Cube.002')
me_cube_002.from_pydata([(-20.39, -27.0, -10.0), (17.39, -27.0, -10.0), (-20.39, -27.0, -1.505), (17.39, -27.0, -1.505), (-8.939, -27.0, 1.0), (-8.939, -27.0, -10.0), (-8.939, -27.0, -1.505), (6.061, -27.0, 1.0), (6.061, -27.0, -10.0), (6.061, -27.0, -1.505), (-8.939, -27.2, -10.0), (-8.939, -27.2, -1.505), (6.061, -27.2, -1.505), (6.061, -27.2, -10.0), (17.39, 27.0, -10.0), (-20.39, 27.0, -10.0), (17.39, 27.0, 1.0), (17.39, -27.0, 1.0), (-20.39, -27.0, 1.0), (-20.39, 27.0, 1.0)], [], [(4, 6, 2, 18), (0, 2, 6, 5), (6, 4, 7, 9), (9, 7, 17, 3), (8, 9, 3, 1), (6, 11, 10, 5), (9, 12, 11, 6), (8, 13, 12, 9), (16, 17, 18, 19), (14, 1, 17, 16), (0, 15, 19, 18), (16, 19, 15, 14)])
_uv = me_cube_002.uv_layers.new(name='UVTex')
_uv.uv.foreach_set('vector', [0.7812, 0.03125, 0.7812, 0.2188, 0.9688, 0.2188, 0.9688, 0.03125, 0.7812, 0.03125, 0.7812, 0.2188, 0.9688, 0.2188, 0.9688, 0.03125, 0.7812, 0.03125, 0.7812, 0.2188, 0.9688, 0.2188, 0.9688, 0.03125, 0.7812, 0.03125, 0.7812, 0.2188, 0.9688, 0.2188, 0.9688, 0.03125, 0.7812, 0.03125, 0.7812, 0.2188, 0.9688, 0.2188, 0.9688, 0.03125, 0.7812, 0.03125, 0.7812, 0.2188, 0.9688, 0.2188, 0.9688, 0.03125, 0.7812, 0.03125, 0.7812, 0.2188, 0.9688, 0.2188, 0.9688, 0.03125, 0.7812, 0.03125, 0.7812, 0.2188, 0.9688, 0.2188, 0.9688, 0.03125, 0.7812, 0.03125, 0.7812, 0.2188, 0.9688, 0.2188, 0.9688, 0.03125, 0.7812, 0.03125, 0.7812, 0.2188, 0.9688, 0.2188, 0.9688, 0.03125, 0.7812, 0.03125, 0.7812, 0.2188, 0.9688, 0.2188, 0.9688, 0.03125, 0.7812, 0.03125, 0.7812, 0.2188, 0.9688, 0.2188, 0.9688, 0.03125])
me_cube_002.materials.append(mat_material)
me_cube_002.use_remesh_preserve_volume = False
me_cube_002.use_remesh_preserve_attributes = False
me_cube_002.use_mirror_vertex_groups = False
me_cube_002.update()

# ---- objects
ob_door_n2 = bpy.data.objects.new('door-N2', me_cube_007)
ob_door_n3 = bpy.data.objects.new('door-N3', me_cube_006)
ob_door_n4 = bpy.data.objects.new('door-N4', me_cube_005)
ob_door_n1 = bpy.data.objects.new('door-N1', me_cube_004)
ob_roofwindow = bpy.data.objects.new('RoofWindow', me_cube)
ob_roofdetails = bpy.data.objects.new('RoofDetails', me_cube_014)
ob_building_outside = bpy.data.objects.new('Building_Outside', me_cube_001)
ob_building_inside = bpy.data.objects.new('Building_Inside', me_cube_002)

# ---- transforms, parenting, visibility, modifiers, constraints
ob_door_n2.location = (0.0, -0.0321, 10.0)
ob_door_n2.lock_rotations_4d = False
ob_door_n2.empty_display_type = 'ARROWS'
ob_door_n2.lineart.crease_threshold = 0.0
ob_door_n3.location = (0.0, -0.0321, 10.0)
ob_door_n3.lock_rotations_4d = False
ob_door_n3.empty_display_type = 'ARROWS'
ob_door_n3.lineart.crease_threshold = 0.0
ob_door_n4.location = (0.0, 0.0, 10.0)
ob_door_n4.lock_rotations_4d = False
ob_door_n4.empty_display_type = 'ARROWS'
ob_door_n4.lineart.crease_threshold = 0.0
ob_door_n1.location = (0.0, 0.0, 10.0)
ob_door_n1.lock_rotations_4d = False
ob_door_n1.empty_display_type = 'ARROWS'
ob_door_n1.lineart.crease_threshold = 0.0
ob_roofwindow.location = (13.27, -1.907e-06, 12.1)
ob_roofwindow.lock_rotations_4d = False
ob_roofwindow.empty_display_type = 'ARROWS'
ob_roofwindow.lineart.crease_threshold = 0.0
ob_roofdetails.location = (2.47, -1.541, 12.2)
ob_roofdetails.lock_rotations_4d = False
ob_roofdetails.empty_display_type = 'ARROWS'
ob_roofdetails.lineart.crease_threshold = 0.0
ob_building_outside.location = (0.0, 0.0, 10.0)
ob_building_outside.lock_rotations_4d = False
ob_building_outside.empty_display_type = 'ARROWS'
ob_building_outside.lineart.crease_threshold = 0.0
ob_building_inside.location = (15.0, 0.0, 10.0)
ob_building_inside.lock_rotations_4d = False
ob_building_inside.empty_display_type = 'ARROWS'
ob_building_inside.lineart.crease_threshold = 0.0

# ---- collection membership
col_collection_1.objects.link(ob_door_n2)
col_collection_1.objects.link(ob_door_n3)
col_collection_1.objects.link(ob_door_n4)
col_collection_1.objects.link(ob_door_n1)
col_collection_1.objects.link(ob_roofwindow)
col_collection_1.objects.link(ob_roofdetails)
col_collection_1.objects.link(ob_building_outside)
col_collection_2.objects.link(ob_building_inside)

# ---- scene / render settings (as saved in the file)
scene.frame_start = 1; scene.frame_end = 250; scene.frame_set(1)
scene.render.engine = 'BLENDER_EEVEE_NEXT'
scene.render.image_settings.file_format = 'JPEG'
scene.render.image_settings.color_mode = 'RGB'
scene.render.image_settings.compression = 90
scene.render.resolution_x = 800
scene.render.resolution_y = 600
scene.render.pixel_aspect_x = 100.0
scene.render.pixel_aspect_y = 100.0
scene.render.fps = 25
scene.render.dither_intensity = 0.0
scene.render.use_compositing = False
scene.render.use_sequencer = False
scene.render.bake_margin = 2
scene.render.bake_bias = 0.0
scene.render.use_stamp_time = False
scene.render.use_stamp_date = False
scene.render.use_stamp_frame = False
scene.render.use_stamp_camera = False
scene.render.use_stamp_scene = False
scene.render.use_stamp_filename = False
scene.render.use_stamp_render_time = False
scene.render.stamp_font_size = 0
scene.cycles.use_denoising = False
scene.cycles.samples = 10
scene.cycles.sampling_pattern = 'TABULATED_SOBOL'
scene.cycles.light_sampling_threshold = 0.0
scene.cycles.use_adaptive_sampling = False
scene.cycles.use_light_tree = False
scene.cycles.blur_glossy = 0.0
scene.cycles.volume_bounces = 1
scene.cycles.pixel_filter_type = 'GAUSSIAN'
scene.cycles.sample_clamp_indirect = 0.0
scene.view_settings.view_transform = 'Raw'
bpy.context.view_layer.update()

# ---- added for rendering (the .blend has no active camera): camera
cam_auto = bpy.data.cameras.new('AutoCamera')
cam_auto.lens = 50.0
cam_auto.sensor_width = 36.0
cam_auto.clip_end = 1424.55
ob_auto_camera = bpy.data.objects.new('AutoCamera', cam_auto)
scene.collection.objects.link(ob_auto_camera)
ob_auto_camera.location = (80.6714, -97.4372, 71.5392)
ob_auto_camera.rotation_euler = (1.09748, -7.21219e-08, 0.694738)
scene.camera = ob_auto_camera
bpy.context.view_layer.update()
